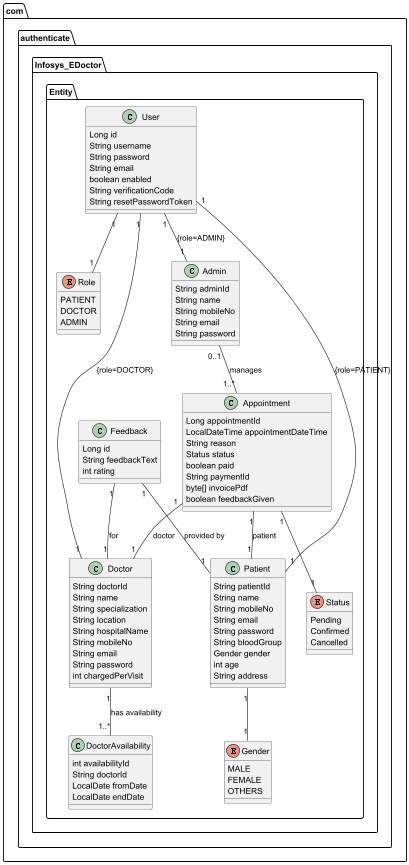

The diagram above was rendered by PlantUML. Its source (embedded in the PNG):
@startuml
package com.authenticate.Infosys_EDoctor.Entity {

    class User {
        Long id
        String username
        String password
        String email
        boolean enabled
        String verificationCode
        String resetPasswordToken
    }

    enum Role {
        PATIENT
        DOCTOR
        ADMIN
    }

    class Patient {
        String patientId
        String name
        String mobileNo
        String email
        String password
        String bloodGroup
        Gender gender
        int age
        String address
    }

    enum Gender {
        MALE
        FEMALE
        OTHERS
    }

    class Doctor {
        String doctorId
        String name
        String specialization
        String location
        String hospitalName
        String mobileNo
        String email
        String password
        int chargedPerVisit
    }

    class DoctorAvailability {
        int availabilityId
        String doctorId
        LocalDate fromDate
        LocalDate endDate
    }

    class Appointment {
        Long appointmentId
        LocalDateTime appointmentDateTime
        String reason
        Status status
        boolean paid
        String paymentId
        byte[] invoicePdf
        boolean feedbackGiven
    }

    enum Status {
        Pending
        Confirmed
        Cancelled
    }

    class Feedback {
        Long id
        String feedbackText
        int rating
    }

    class Admin {
        String adminId
        String name
        String mobileNo
        String email
        String password
    }

    ' Relationships
    User "1" -- "1" Patient : {role=PATIENT}
    User "1" -- "1" Doctor : {role=DOCTOR}
    User "1" -- "1" Admin : {role=ADMIN}

    User "1" -- "1" Role
    Patient "1" -- "1" Gender
    Appointment "1" -- "1" Status

    Doctor "1" -- "1..*" DoctorAvailability : "has availability"
    Appointment "1" -- "1" Doctor : "doctor"
    Appointment "1" -- "1" Patient : "patient"
    Feedback "1" -- "1" Patient : "provided by"
    Feedback "1" -- "1" Doctor : "for"
    Admin "0..1" -- "1..*" Appointment : "manages"
}
@enduml